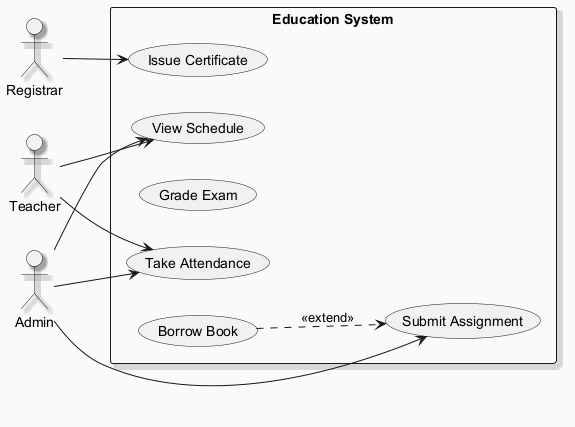

The diagram above was rendered by PlantUML. Its source (embedded in the PNG):
@startuml
skinparam backgroundColor #FAFAFA
skinparam classBackgroundColor #FFF3E0
skinparam classBorderColor #E65100
skinparam shadowing true
left to right direction
actor "Registrar" as Registrar
actor "Admin" as Admin
actor "Teacher" as Teacher
rectangle "Education System" {
  usecase "View Schedule" as UC_ViewSchedule
  usecase "Issue Certificate" as UC_IssueCertificate
  usecase "Grade Exam" as UC_GradeExam
  usecase "Take Attendance" as UC_TakeAttendance
  usecase "Borrow Book" as UC_BorrowBook
  usecase "Submit Assignment" as UC_SubmitAssignment
}
Registrar --> UC_IssueCertificate
Admin --> UC_ViewSchedule
Admin --> UC_SubmitAssignment
Admin --> UC_TakeAttendance
Teacher --> UC_ViewSchedule
Teacher --> UC_TakeAttendance
UC_BorrowBook ..> UC_SubmitAssignment : <<extend>>
@enduml